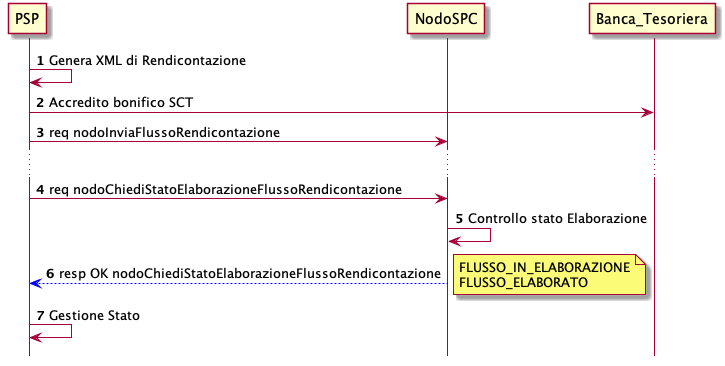

The diagram above was rendered by PlantUML. Its source (embedded in the PNG):
@startuml
hide footbox
autonumber

participant PSP
participant NodoSPC
participant Banca_Tesoriera


PSP -> PSP : Genera XML di Rendicontazione
PSP -> Banca_Tesoriera : Accredito bonifico SCT
PSP -> NodoSPC : req nodoInviaFlussoRendicontazione
...
PSP -> NodoSPC : req nodoChiediStatoElaborazioneFlussoRendicontazione
NodoSPC -> NodoSPC : Controllo stato Elaborazione
NodoSPC -[#blue]-> PSP : resp OK nodoChiediStatoElaborazioneFlussoRendicontazione
note right : FLUSSO_IN_ELABORAZIONE\nFLUSSO_ELABORATO
PSP -> PSP : Gestione Stato

@enduml